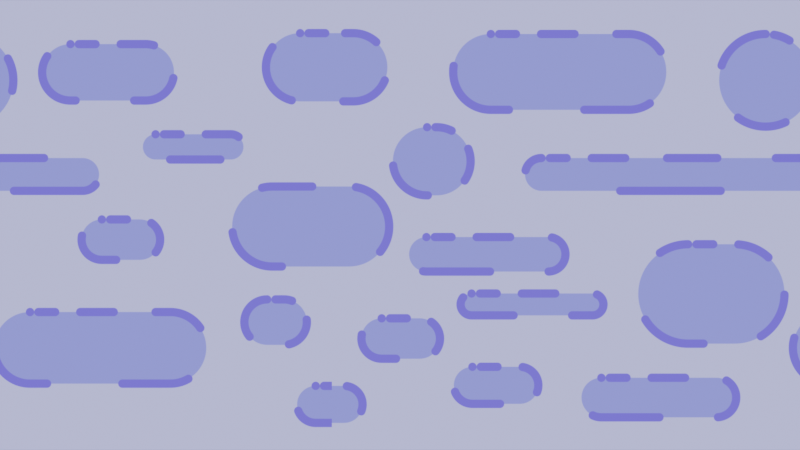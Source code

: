 # Source: blue.blend  (saved by Blender 2.80.75; exported with 4.5.12 LTS)
import bpy
from mathutils import Matrix  # noqa: F401  (used for matrix-valued properties, if any)

bpy.ops.wm.read_factory_settings(use_empty=True)
scene = bpy.context.scene
scene.name = 'Scene'

# ---- collections
col_collection = bpy.data.collections.new('Collection'); scene.collection.children.link(col_collection)

# ---- images (referenced by path relative to the original .blend; pixels are not part of the script)
import os
ASSET_DIR = os.environ.get("B2B_ASSET_DIR", "")  # directory of the original .blend (textures are referenced by path, not embedded)
HERE = os.path.dirname(os.path.abspath(__file__))  # packed textures are extracted next to this script under _unpacked/

def load_image(name, relpath, width, height, colorspace="sRGB"):
    """Load a texture the original file referenced (path relative to the .blend, or extracted next to this script)."""
    p = next((c for c in (os.path.join(HERE, relpath), os.path.join(ASSET_DIR, relpath)) if relpath and os.path.exists(c)), "")
    if p:
        img = bpy.data.images.load(p, check_existing=True)
        img.name = name
    else:  # same state as the original file: an image datablock whose file is absent (Cycles renders it pink)
        img = bpy.data.images.new(name, width, height)
        img.source = "FILE"
        img.filepath = "//" + (relpath or name)
    img.colorspace_settings.name = colorspace
    return img
img_loop_png = load_image('loop.png', '_unpacked/loop.1e417d52.png', 1920, 1080, 'sRGB')

# ---- materials (node trees are filled in below, after node groups)
mat_text = bpy.data.materials.new('text')
mat_text.use_transparent_shadow = False

# ---- material node trees
mat_text.use_nodes = True; mat_text.node_tree.nodes.clear()
_N = mat_text.node_tree.nodes; _L = mat_text.node_tree.links
n0 = _N.new('ShaderNodeOutputMaterial'); n0.name = 'Material Output'; n0.location = (283, 297)
n1 = _N.new('ShaderNodeTexImage'); n1.name = 'Image Texture'; n1.location = (-558, 114)
n1.image = img_loop_png
n1.extension = 'CLIP'
n2 = _N.new('ShaderNodeEmission'); n2.name = 'Emission'; n2.location = (-164, 146)
_L.new(n1.outputs[0], n2.inputs[0])
_L.new(n2.outputs[0], n0.inputs[0])
n0.is_active_output = True

# ---- world
world_world = bpy.data.worlds.new('World'); scene.world = world_world
world_world.use_nodes = True; world_world.node_tree.nodes.clear()
_N = world_world.node_tree.nodes; _L = world_world.node_tree.links
n0 = _N.new('ShaderNodeOutputWorld'); n0.name = 'World Output'; n0.location = (300, 300)
n1 = _N.new('ShaderNodeBackground'); n1.name = 'Background'; n1.location = (10, 300)
n1.inputs[0].default_value = (0.05088, 0.05088, 0.05088, 1.0)
_L.new(n1.outputs[0], n0.inputs[0])
n0.is_active_output = True
world_world.color = (0.05088, 0.05088, 0.05088)
world_world.use_sun_shadow = False
world_world.sun_shadow_jitter_overblur = 0.0

# ---- cameras
cam_camera_001 = bpy.data.cameras.new('Camera.001')
cam_camera_001.type = 'ORTHO'

# ---- meshes
me_text_002 = bpy.data.meshes.new('text.002')
me_text_002.from_pydata([(-0.8889, -0.5, 0.0), (0.8843, -0.5, 0.0), (-0.8889, 0.5, 0.0), (0.8843, 0.5, 0.0), (2.658, -0.5, 0.0), (2.658, 0.5, 0.0)], [], [(0, 1, 3, 2), (1, 4, 5, 3)])
_uv = me_text_002.uv_layers.new(name='UVMap')
_uv.uv.foreach_set('vector', [0.002938, 0.0, 0.9971, 0.0, 0.9971, 1.0, 0.002938, 1.0, 0.002938, 0.0, 0.9971, 0.0, 0.9971, 1.0, 0.002938, 1.0])
me_text_002.materials.append(mat_text)
me_text_002.use_remesh_preserve_volume = False
me_text_002.use_remesh_preserve_attributes = False
me_text_002.use_mirror_vertex_groups = False
me_text_002.update()

# ---- objects
ob_camera = bpy.data.objects.new('Camera', cam_camera_001)
ob_text_001 = bpy.data.objects.new('text.001', me_text_002)

# ---- transforms, parenting, visibility, modifiers, constraints
ob_camera.location = (0.0, 0.0, 4.151)
ob_camera.lineart.crease_threshold = 0.0
ob_text_001.location = (-3.498, 0.0, 0.0)
ob_text_001.scale = (3.378, 3.378, 3.378)
ob_text_001.visible_diffuse = False
ob_text_001.visible_glossy = False
ob_text_001.visible_transmission = False
ob_text_001.visible_volume_scatter = False
ob_text_001.lineart.crease_threshold = 0.0

# ---- collection membership
col_collection.objects.link(ob_camera)
col_collection.objects.link(ob_text_001)

# ---- scene / render settings (as saved in the file)
scene.camera = ob_camera
scene.frame_start = 1; scene.frame_end = 95; scene.frame_set(40)
scene.render.engine = 'BLENDER_EEVEE_NEXT'
scene.render.image_settings.file_format = 'FFMPEG'
scene.render.image_settings.color_mode = 'RGB'
scene.cycles.use_denoising = False
scene.cycles.samples = 128
scene.cycles.sampling_pattern = 'TABULATED_SOBOL'
scene.cycles.use_adaptive_sampling = False
scene.cycles.use_light_tree = False
scene.view_settings.view_transform = 'Filmic'
bpy.context.view_layer.update()
